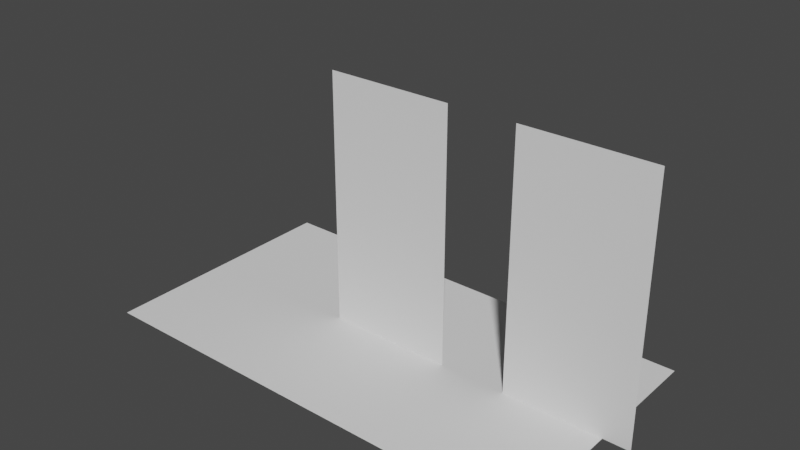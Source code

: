 # Source: skin.blend  (saved by Blender 2.93.20; exported with 4.5.12 LTS)
import bpy
from mathutils import Matrix  # noqa: F401  (used for matrix-valued properties, if any)

bpy.ops.wm.read_factory_settings(use_empty=True)
scene = bpy.context.scene
scene.name = 'Scene'

# ---- collections
col_collection = bpy.data.collections.new('Collection'); scene.collection.children.link(col_collection)

# ---- world
world_world = bpy.data.worlds.new('World'); scene.world = world_world
world_world.use_nodes = True; world_world.node_tree.nodes.clear()
_N = world_world.node_tree.nodes; _L = world_world.node_tree.links
n0 = _N.new('ShaderNodeOutputWorld'); n0.name = 'World Output'; n0.location = (300, 300)
n1 = _N.new('ShaderNodeBackground'); n1.name = 'Background'; n1.location = (10, 300)
n1.inputs[0].default_value = (0.05088, 0.05088, 0.05088, 1.0)
_L.new(n1.outputs[0], n0.inputs[0])
n0.is_active_output = True
world_world.color = (0.05088, 0.05088, 0.05088)
world_world.use_sun_shadow = False
world_world.sun_shadow_jitter_overblur = 0.0

# ---- meshes
me_plane = bpy.data.meshes.new('Plane')
me_plane.from_pydata([(-1.0, -1.0, 0.0), (1.0, -1.0, 0.0), (-1.0, 1.0, 0.0), (1.0, 1.0, 0.0)], [], [(0, 1, 3, 2)])
_uv = me_plane.uv_layers.new(name='UVMap')
_uv.uv.foreach_set('vector', [0.0, 0.0, 1.0, 0.0, 1.0, 1.0, 0.0, 1.0])
me_plane.use_remesh_fix_poles = True
me_plane.use_remesh_preserve_attributes = False
me_plane.update()
me_mesh_2 = bpy.data.meshes.new('Mesh_2')
me_mesh_2.from_pydata([(-0.5, 0.0, 0.0), (0.5, 0.0, 0.0), (-0.5, 0.0, 0.5), (0.5, 0.0, 0.5), (-0.5, 0.0, 1.0), (0.5, 0.0, 1.0), (-0.5, 0.0, 1.5), (0.5, 0.0, 1.5), (-0.5, 0.0, 2.0), (0.5, 0.0, 2.0)], [], [(0, 1, 3), (0, 3, 2), (2, 3, 5), (2, 5, 4), (4, 5, 7), (4, 7, 6), (6, 7, 9), (6, 9, 8)])
me_mesh_2.use_remesh_fix_poles = True
me_mesh_2.use_remesh_preserve_attributes = False
me_mesh_2.update()
me_mesh_1 = bpy.data.meshes.new('Mesh_1')
me_mesh_1.from_pydata([(-0.5, 0.0, 0.0), (0.5, 0.0, 0.0), (-0.5, 0.0, 0.5), (0.5, 0.0, 0.5), (-0.5, 0.0, 1.0), (0.5, 0.0, 1.0), (-0.5, 0.0, 1.5), (0.5, 0.0, 1.5), (-0.5, 0.0, 2.0), (0.5, 0.0, 2.0)], [], [(0, 1, 3), (0, 3, 2), (2, 3, 5), (2, 5, 4), (4, 5, 7), (4, 7, 6), (6, 7, 9), (6, 9, 8)])
me_mesh_1.use_remesh_fix_poles = True
me_mesh_1.use_remesh_preserve_attributes = False
me_mesh_1.update()
arm_armature_2 = bpy.data.armatures.new('Armature_2')  # bones are not reproduced
arm_armature_1 = bpy.data.armatures.new('Armature_1')  # bones are not reproduced

# ---- objects
ob_plane = bpy.data.objects.new('Plane', me_plane)
ob_armature_2 = bpy.data.objects.new('Armature_2', arm_armature_2)
ob_mesh_2 = bpy.data.objects.new('Mesh_2', me_mesh_2)
ob_armature_1 = bpy.data.objects.new('Armature_1', arm_armature_1)
ob_mesh_1 = bpy.data.objects.new('Mesh_1', me_mesh_1)

# ---- transforms, parenting, visibility, modifiers, constraints
ob_plane.location = (0.0, 0.0, 0.0)
ob_plane.scale = (1.817, 1.0, 1.0)
ob_armature_2.location = (1.527, 0.0, 0.0)
ob_armature_2.rotation_mode = 'QUATERNION'
ob_armature_2.rotation_quaternion = (1.0, 0.0, 0.0, 0.0)
ob_mesh_2.parent = ob_armature_2
ob_mesh_2.location = (0.0, 0.0, 0.0)
ob_mesh_2.rotation_mode = 'QUATERNION'
ob_mesh_2.rotation_quaternion = (1.0, 0.0, 0.0, 0.0)
_vg = ob_mesh_2.vertex_groups.new(name='Node_3')
for _i, _w in zip([0, 1, 2, 3, 4, 5, 6, 7], [1.0, 1.0, 0.75, 0.75, 0.5, 0.5, 0.25, 0.25]): _vg.add([_i], _w, 'REPLACE')
_vg = ob_mesh_2.vertex_groups.new(name='Node_4')
for _i, _w in zip([2, 3, 4, 5, 6, 7, 8, 9], [0.25, 0.25, 0.5, 0.5, 0.75, 0.75, 1.0, 1.0]): _vg.add([_i], _w, 'REPLACE')
_m = ob_mesh_2.modifiers.new('Armature', 'ARMATURE')
_m.object = ob_armature_2
ob_armature_1.location = (0.0, 0.0, 0.0)
ob_armature_1.rotation_mode = 'QUATERNION'
ob_armature_1.rotation_quaternion = (1.0, 0.0, 0.0, 0.0)
ob_mesh_1.parent = ob_armature_1
ob_mesh_1.location = (0.0, 0.0, 0.0)
ob_mesh_1.rotation_mode = 'QUATERNION'
ob_mesh_1.rotation_quaternion = (1.0, 0.0, 0.0, 0.0)
_vg = ob_mesh_1.vertex_groups.new(name='Node_1')
for _i, _w in zip([0, 1, 2, 3, 4, 5, 6, 7], [1.0, 1.0, 0.75, 0.75, 0.5, 0.5, 0.25, 0.25]): _vg.add([_i], _w, 'REPLACE')
_vg = ob_mesh_1.vertex_groups.new(name='Node_2')
for _i, _w in zip([2, 3, 4, 5, 6, 7, 8, 9], [0.25, 0.25, 0.5, 0.5, 0.75, 0.75, 1.0, 1.0]): _vg.add([_i], _w, 'REPLACE')
_m = ob_mesh_1.modifiers.new('Armature', 'ARMATURE')
_m.object = ob_armature_1

# ---- collection membership
col_collection.objects.link(ob_plane)
col_collection.objects.link(ob_armature_2)
col_collection.objects.link(ob_mesh_2)
col_collection.objects.link(ob_armature_1)
col_collection.objects.link(ob_mesh_1)

# ---- scene / render settings (as saved in the file)
scene.frame_start = 1; scene.frame_end = 250; scene.frame_set(250)
scene.render.engine = 'BLENDER_EEVEE_NEXT'
scene.cycles.use_denoising = False
scene.cycles.samples = 128
scene.cycles.sampling_pattern = 'TABULATED_SOBOL'
scene.cycles.use_adaptive_sampling = False
scene.cycles.use_light_tree = False
scene.view_settings.view_transform = 'Filmic'
bpy.context.view_layer.update()

# ---- added for rendering (the .blend has no active camera and no usable light): camera, sun
cam_auto = bpy.data.cameras.new('AutoCamera')
cam_auto.lens = 50.0
cam_auto.sensor_width = 36.0
cam_auto.clip_end = 1000.0
ob_auto_camera = bpy.data.objects.new('AutoCamera', cam_auto)
scene.collection.objects.link(ob_auto_camera)
ob_auto_camera.location = (4.52025, -5.29847, 4.53231)
ob_auto_camera.rotation_euler = (1.09748, -7.21219e-08, 0.694738)
scene.camera = ob_auto_camera
light_auto_sun = bpy.data.lights.new('AutoSun', 'SUN')
light_auto_sun.energy = 3.0
light_auto_sun.angle = 0.0523599
ob_auto_sun = bpy.data.objects.new('AutoSun', light_auto_sun)
scene.collection.objects.link(ob_auto_sun)
ob_auto_sun.rotation_euler = (0.872665, 0.174533, 0.523599)
bpy.context.view_layer.update()
